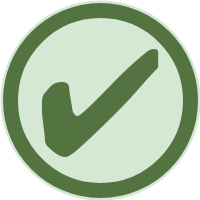

The diagram above was exported from draw.io. Its source (the exported page's mxGraphModel, read from the mxfile embedded in the PNG):
<mxGraphModel dx="985" dy="638" grid="1" gridSize="10" guides="1" tooltips="1" connect="1" arrows="1" fold="1" page="1" pageScale="1" pageWidth="200" pageHeight="200" math="0" shadow="0">
  <root>
    <mxCell id="0" />
    <mxCell id="1" parent="0" />
    <mxCell id="VeX9WLtj4p4zOSQlRIPh-2" value="" style="ellipse;whiteSpace=wrap;html=1;strokeWidth=20;fontSize=150;fontFamily=Verdana;spacingBottom=10;strokeColor=#D5E8D4;" vertex="1" parent="1">
      <mxGeometry x="10" y="10" width="180" height="180" as="geometry" />
    </mxCell>
    <mxCell id="s5nP1_swYgWL-MB_X0Yr-1" value="✔" style="ellipse;whiteSpace=wrap;html=1;strokeWidth=15;fontSize=150;fontFamily=Verdana;fillColor=#d5e8d4;strokeColor=#537341;fontColor=#537341;spacingBottom=10;" vertex="1" parent="1">
      <mxGeometry x="10" y="10" width="180" height="180" as="geometry" />
    </mxCell>
  </root>
</mxGraphModel>